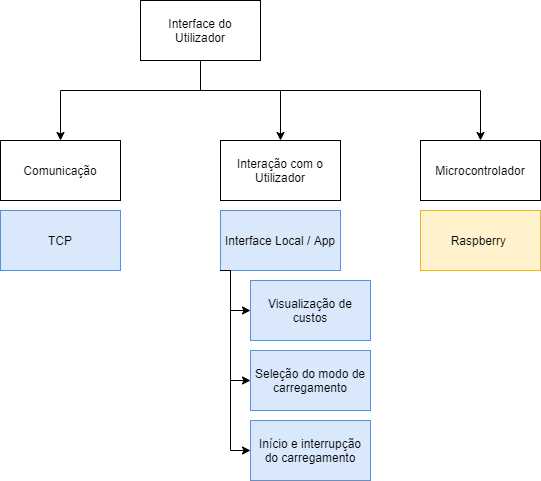

The diagram above was exported from draw.io. Its source (the exported page's mxGraphModel, read from the mxfile embedded in the PNG):
<mxGraphModel dx="195" dy="506" grid="1" gridSize="10" guides="1" tooltips="1" connect="1" arrows="1" fold="1" page="1" pageScale="1" pageWidth="827" pageHeight="1169" math="0" shadow="0">
  <root>
    <mxCell id="I7TXlFPCeeET6GgFkAAk-0" />
    <mxCell id="I7TXlFPCeeET6GgFkAAk-1" parent="I7TXlFPCeeET6GgFkAAk-0" />
    <mxCell id="I7TXlFPCeeET6GgFkAAk-2" style="edgeStyle=orthogonalEdgeStyle;rounded=0;orthogonalLoop=1;jettySize=auto;html=1;entryX=0.5;entryY=0;entryDx=0;entryDy=0;" parent="I7TXlFPCeeET6GgFkAAk-1" source="I7TXlFPCeeET6GgFkAAk-5" target="I7TXlFPCeeET6GgFkAAk-7" edge="1">
      <mxGeometry relative="1" as="geometry">
        <Array as="points">
          <mxPoint x="1350" y="220" />
          <mxPoint x="1210" y="220" />
        </Array>
      </mxGeometry>
    </mxCell>
    <mxCell id="I7TXlFPCeeET6GgFkAAk-3" style="edgeStyle=orthogonalEdgeStyle;rounded=0;orthogonalLoop=1;jettySize=auto;html=1;entryX=0.5;entryY=0;entryDx=0;entryDy=0;" parent="I7TXlFPCeeET6GgFkAAk-1" source="I7TXlFPCeeET6GgFkAAk-5" target="I7TXlFPCeeET6GgFkAAk-6" edge="1">
      <mxGeometry relative="1" as="geometry">
        <Array as="points">
          <mxPoint x="1350" y="220" />
          <mxPoint x="1430" y="220" />
        </Array>
      </mxGeometry>
    </mxCell>
    <mxCell id="I7TXlFPCeeET6GgFkAAk-4" style="edgeStyle=orthogonalEdgeStyle;rounded=0;orthogonalLoop=1;jettySize=auto;html=1;entryX=0.5;entryY=0;entryDx=0;entryDy=0;" parent="I7TXlFPCeeET6GgFkAAk-1" source="I7TXlFPCeeET6GgFkAAk-5" target="I7TXlFPCeeET6GgFkAAk-8" edge="1">
      <mxGeometry relative="1" as="geometry">
        <Array as="points">
          <mxPoint x="1350" y="220" />
          <mxPoint x="1630" y="220" />
        </Array>
      </mxGeometry>
    </mxCell>
    <mxCell id="I7TXlFPCeeET6GgFkAAk-5" value="Interface do&lt;br&gt;Utilizador" style="rounded=0;whiteSpace=wrap;html=1;" parent="I7TXlFPCeeET6GgFkAAk-1" vertex="1">
      <mxGeometry x="1290" y="130" width="120" height="60" as="geometry" />
    </mxCell>
    <mxCell id="I7TXlFPCeeET6GgFkAAk-6" value="Interação com o Utilizador" style="rounded=0;whiteSpace=wrap;html=1;" parent="I7TXlFPCeeET6GgFkAAk-1" vertex="1">
      <mxGeometry x="1370" y="270" width="120" height="60" as="geometry" />
    </mxCell>
    <mxCell id="I7TXlFPCeeET6GgFkAAk-7" value="Comunicação" style="rounded=0;whiteSpace=wrap;html=1;" parent="I7TXlFPCeeET6GgFkAAk-1" vertex="1">
      <mxGeometry x="1150" y="270" width="120" height="60" as="geometry" />
    </mxCell>
    <mxCell id="I7TXlFPCeeET6GgFkAAk-8" value="Microcontrolador" style="rounded=0;whiteSpace=wrap;html=1;" parent="I7TXlFPCeeET6GgFkAAk-1" vertex="1">
      <mxGeometry x="1570" y="270" width="120" height="60" as="geometry" />
    </mxCell>
    <mxCell id="I7TXlFPCeeET6GgFkAAk-9" value="TCP" style="rounded=0;whiteSpace=wrap;html=1;fillColor=#dae8fc;strokeColor=#6c8ebf;" parent="I7TXlFPCeeET6GgFkAAk-1" vertex="1">
      <mxGeometry x="1150" y="340" width="120" height="60" as="geometry" />
    </mxCell>
    <mxCell id="I7TXlFPCeeET6GgFkAAk-10" value="Interface Local / App" style="rounded=0;whiteSpace=wrap;html=1;fillColor=#dae8fc;strokeColor=#6c8ebf;" parent="I7TXlFPCeeET6GgFkAAk-1" vertex="1">
      <mxGeometry x="1370" y="340" width="120" height="60" as="geometry" />
    </mxCell>
    <mxCell id="I7TXlFPCeeET6GgFkAAk-11" value="Raspberry&amp;nbsp;" style="rounded=0;whiteSpace=wrap;html=1;fillColor=#fff2cc;strokeColor=#d6b656;" parent="I7TXlFPCeeET6GgFkAAk-1" vertex="1">
      <mxGeometry x="1570" y="340" width="120" height="60" as="geometry" />
    </mxCell>
    <mxCell id="I7TXlFPCeeET6GgFkAAk-12" value="Visualização de custos" style="rounded=0;whiteSpace=wrap;html=1;fillColor=#dae8fc;strokeColor=#6c8ebf;" parent="I7TXlFPCeeET6GgFkAAk-1" vertex="1">
      <mxGeometry x="1400" y="410" width="120" height="60" as="geometry" />
    </mxCell>
    <mxCell id="I7TXlFPCeeET6GgFkAAk-13" value="Seleção do modo de carregamento" style="rounded=0;whiteSpace=wrap;html=1;fillColor=#dae8fc;strokeColor=#6c8ebf;" parent="I7TXlFPCeeET6GgFkAAk-1" vertex="1">
      <mxGeometry x="1400" y="480" width="120" height="60" as="geometry" />
    </mxCell>
    <mxCell id="I7TXlFPCeeET6GgFkAAk-14" value="Início e interrupção do carregamento" style="rounded=0;whiteSpace=wrap;html=1;fillColor=#dae8fc;strokeColor=#6c8ebf;" parent="I7TXlFPCeeET6GgFkAAk-1" vertex="1">
      <mxGeometry x="1400" y="550" width="120" height="60" as="geometry" />
    </mxCell>
    <mxCell id="WAH97E5Mu5lE0vkCkuXj-1" style="edgeStyle=orthogonalEdgeStyle;rounded=0;orthogonalLoop=1;jettySize=auto;html=1;entryX=0;entryY=0.5;entryDx=0;entryDy=0;exitX=0;exitY=1;exitDx=0;exitDy=0;" parent="I7TXlFPCeeET6GgFkAAk-1" source="I7TXlFPCeeET6GgFkAAk-10" target="I7TXlFPCeeET6GgFkAAk-12" edge="1">
      <mxGeometry relative="1" as="geometry">
        <Array as="points">
          <mxPoint x="1380" y="400" />
          <mxPoint x="1380" y="440" />
        </Array>
        <mxPoint x="1310" y="430" as="sourcePoint" />
        <mxPoint x="1390" y="510" as="targetPoint" />
      </mxGeometry>
    </mxCell>
    <mxCell id="WAH97E5Mu5lE0vkCkuXj-3" style="edgeStyle=orthogonalEdgeStyle;rounded=0;orthogonalLoop=1;jettySize=auto;html=1;entryX=0;entryY=0.5;entryDx=0;entryDy=0;exitX=0;exitY=1;exitDx=0;exitDy=0;" parent="I7TXlFPCeeET6GgFkAAk-1" source="I7TXlFPCeeET6GgFkAAk-10" edge="1">
      <mxGeometry relative="1" as="geometry">
        <Array as="points">
          <mxPoint x="1380" y="400" />
          <mxPoint x="1380" y="510" />
        </Array>
        <mxPoint x="1370" y="470" as="sourcePoint" />
        <mxPoint x="1400" y="510" as="targetPoint" />
      </mxGeometry>
    </mxCell>
    <mxCell id="WAH97E5Mu5lE0vkCkuXj-4" style="edgeStyle=orthogonalEdgeStyle;rounded=0;orthogonalLoop=1;jettySize=auto;html=1;entryX=0;entryY=0.5;entryDx=0;entryDy=0;exitX=0;exitY=1;exitDx=0;exitDy=0;" parent="I7TXlFPCeeET6GgFkAAk-1" source="I7TXlFPCeeET6GgFkAAk-10" target="I7TXlFPCeeET6GgFkAAk-14" edge="1">
      <mxGeometry relative="1" as="geometry">
        <Array as="points">
          <mxPoint x="1380" y="400" />
          <mxPoint x="1380" y="580" />
        </Array>
        <mxPoint x="1390" y="420" as="sourcePoint" />
        <mxPoint x="1420" y="460" as="targetPoint" />
      </mxGeometry>
    </mxCell>
  </root>
</mxGraphModel>